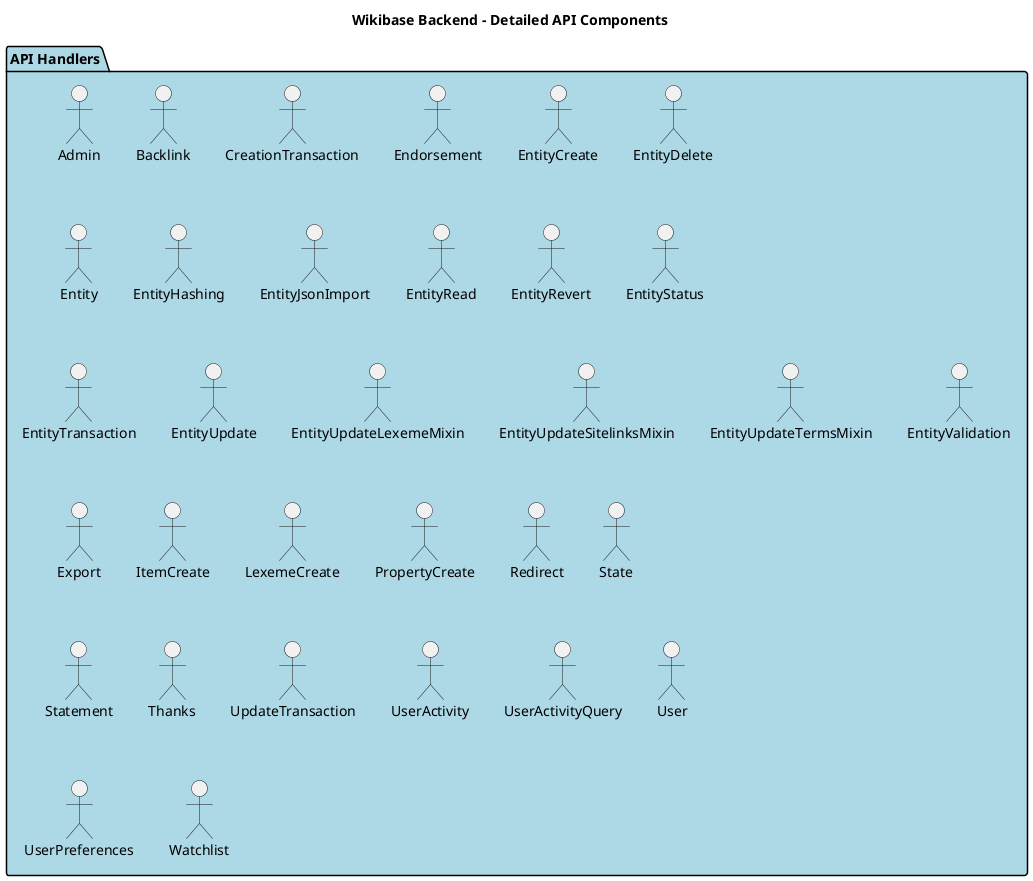

The diagram above was rendered by PlantUML. Its source (embedded in the PNG):
@startuml Detailed API Components

title Wikibase Backend - Detailed API Components

package "API Handlers" as APIHandlers #LightBlue {
    "Admin" as AdminHandler
    "Backlink" as BacklinkHandler
    "CreationTransaction" as CreationTransaction
    "Endorsement" as EndorsementHandler
    "EntityCreate" as EntityCreateHandler
    "EntityDelete" as EntityDeleteHandler
    "Entity" as EntityHandler
    "EntityHashing" as EntityHashingService
    "EntityJsonImport" as EntityJsonImportHandler
    "EntityRead" as EntityReadHandler
    "EntityRevert" as EntityRevertHandler
    "EntityStatus" as EntityStatusHandler
    "EntityTransaction" as EntityTransaction
    "EntityUpdate" as EntityUpdateHandler
    "EntityUpdateLexemeMixin" as EntityUpdateLexemeMixin
    "EntityUpdateSitelinksMixin" as EntityUpdateSitelinksMixin
    "EntityUpdateTermsMixin" as EntityUpdateTermsMixin
    "EntityValidation" as EntityValidationService
    "Export" as ExportHandler
    "ItemCreate" as ItemCreateHandler
    "LexemeCreate" as LexemeCreateHandler
    "PropertyCreate" as PropertyCreateHandler
    "Redirect" as RedirectHandler
    "State" as StateHandler
    "Statement" as StatementHandler
    "Thanks" as ThanksHandler
    "UpdateTransaction" as UpdateTransaction
    "UserActivity" as UserActivityHandler
    "UserActivityQuery" as UserActivityQuery
    "User" as UserHandler
    "UserPreferences" as UserPreferencesHandler
    "Watchlist" as WatchlistHandler
}

@enduml